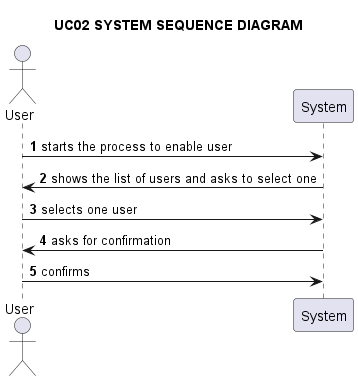

The diagram above was rendered by PlantUML. Its source (embedded in the PNG):
@startuml

title UC02 SYSTEM SEQUENCE DIAGRAM

autonumber

actor User as u
participant System as s

u -> s: starts the process to enable user

s -> u: shows the list of users and asks to select one

u -> s: selects one user

s -> u: asks for confirmation

u -> s: confirms


@enduml